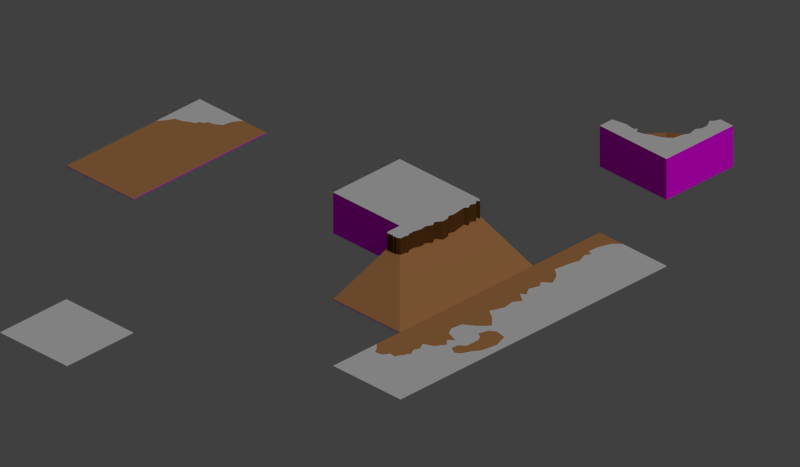 # Source: tiles.blend  (saved by Blender 2.74.0; exported with 4.5.12 LTS)
import bpy
from mathutils import Matrix  # noqa: F401  (used for matrix-valued properties, if any)

bpy.ops.wm.read_factory_settings(use_empty=True)
scene = bpy.context.scene
scene.name = 'Scene'

# ---- collections
col_collection_1 = bpy.data.collections.new('Collection 1'); scene.collection.children.link(col_collection_1)

# ---- materials (node trees are filled in below, after node groups)
mat_shouldneverbevisible = bpy.data.materials.new('ShouldNeverBeVisible')
mat_shouldneverbevisible.alpha_threshold = 0.0
mat_shouldneverbevisible.use_transparent_shadow = False
mat_shouldneverbevisible.diffuse_color = (1.0, 0.0, 1.0, 1.0)
mat_shouldneverbevisible.specular_color = (0.0, 0.0, 0.0)
mat_shouldneverbevisible.roughness = 0.5
mat_shouldneverbevisible.specular_intensity = 0.0
mat_bergang_erdreich_zu_strand = bpy.data.materials.new('Übergang Erdreich zu Strand')
mat_bergang_erdreich_zu_strand.alpha_threshold = 0.0
mat_bergang_erdreich_zu_strand.use_transparent_shadow = False
mat_bergang_erdreich_zu_strand.diffuse_color = (0.5457, 0.2462, 0.09084, 1.0)
mat_bergang_erdreich_zu_strand.roughness = 0.5
mat_bergang_erdreich_zu_strand.specular_intensity = 0.3
mat_bergang_erdreich_zu_strand.line_color = (0.0, 0.0, 0.0, 1.0)
mat_ozean = bpy.data.materials.new('Ozean')
mat_gra = bpy.data.materials.new('Graß')
mat_erdreich = bpy.data.materials.new('Erdreich')
mat_erdreich.alpha_threshold = 0.0
mat_erdreich.use_transparent_shadow = False
mat_erdreich.diffuse_color = (0.1233, 0.05111, 0.01211, 1.0)
mat_erdreich.roughness = 0.5
mat_erdreich.line_color = (0.0, 0.0, 0.0, 1.0)

# ---- material node trees

# ---- world
world_world = bpy.data.worlds.new('World'); scene.world = world_world
world_world.color = (0.05088, 0.05088, 0.05088)
world_world.use_sun_shadow = False
world_world.sun_shadow_jitter_overblur = 0.0
world_world.cycles.sampling_method = 'MANUAL'
world_world.cycles.sample_map_resolution = 256

# ---- cameras
cam_camera = bpy.data.cameras.new('Camera')
cam_camera.type = 'ORTHO'
cam_camera.clip_end = 100.0
cam_camera.lens = 35.0
cam_camera.sensor_width = 32.0
cam_camera.sensor_height = 18.0
cam_camera.ortho_scale = 8.485
cam_camera.dof.focus_distance = 0.0
cam_camera.dof.aperture_fstop = 128.0

# ---- lights
light_lamp = bpy.data.lights.new('Lamp', 'SUN')
light_lamp.transmission_factor = 0.0
light_lamp.cutoff_distance = 30.0
light_lamp.angle = 0.1993
light_lamp.energy = 1.0
light_lamp.shadow_buffer_clip_start = 1.001
light_lamp.shadow_soft_size = 0.1
light_lamp.shadow_cascade_max_distance = 1000.0
light_lamp.cycles.use_multiple_importance_sampling = False

# ---- meshes
me_plane_034 = bpy.data.meshes.new('Plane.034')
me_plane_034.from_pydata([(-0.5, 0.5, 0.009234), (0.5, -0.5, 0.009234), (-0.5, -0.5, 0.009234), (0.5, 0.5, 0.009234), (-0.5, 0.5, 0.0), (0.5, -0.5, 0.0), (-0.5, -0.5, 0.0), (0.5, 0.5, 0.0)], [], [(1, 3, 0, 2), (3, 1, 5, 7), (0, 3, 7, 4), (2, 0, 4, 6), (1, 2, 6, 5)])
me_plane_034.polygons.foreach_set('material_index', [1, 0, 0, 0, 0])
me_plane_034.materials.append(mat_shouldneverbevisible)
me_plane_034.materials.append(mat_bergang_erdreich_zu_strand)
me_plane_034.use_remesh_preserve_volume = False
me_plane_034.use_remesh_preserve_attributes = False
me_plane_034.use_mirror_vertex_groups = False
me_plane_034.update()
me_plane_032 = bpy.data.meshes.new('Plane.032')
me_plane_032.from_pydata([(0.5, 0.5, 0.009234), (-0.5, 0.5, 0.009234), (-0.5, -0.5, 0.009234), (0.5, -0.5, 0.009234), (0.1563, 0.5, 0.009234), (0.5, 0.5, 0.0), (0.5, -0.5, 0.0), (-0.5, -0.5, 0.0), (-0.5, 0.5, 0.0), (-0.1562, 0.1563, 0.009234), (-0.5, -0.1563, 0.009234), (-0.4281, -0.05741, 0.009234), (-0.3906, 0.0197, 0.009234), (-0.2985, 0.03902, 0.009234), (-0.2379, 0.08026, 0.009234), (-0.172, 0.1049, 0.009234), (0.08893, 0.4064, 0.009234), (0.06059, 0.2837, 0.009234), (-0.0274, 0.2264, 0.009234), (-0.08245, 0.2229, 0.009234), (-0.117, 0.165, 0.009234)], [], [(1, 2, 7, 8), (1, 8, 5, 0), (0, 5, 6, 3), (6, 7, 2, 3), (9, 15, 14, 13, 12, 11, 10, 1), (1, 4, 16, 17, 18, 19, 20, 9), (4, 0, 3, 9, 20, 19, 18, 17, 16), (15, 9, 3, 2, 10, 11, 12, 13, 14)])
me_plane_032.polygons.foreach_set('material_index', [1, 1, 1, 1, 0, 0, 2, 2])
me_plane_032.materials.append(mat_ozean)
me_plane_032.materials.append(mat_shouldneverbevisible)
me_plane_032.materials.append(mat_bergang_erdreich_zu_strand)
me_plane_032.use_remesh_preserve_volume = False
me_plane_032.use_remesh_preserve_attributes = False
me_plane_032.use_mirror_vertex_groups = False
me_plane_032.update()
me_plane_008 = bpy.data.meshes.new('Plane.008')
me_plane_008.from_pydata([(-0.5, -0.5, 0.009234), (-0.5, 0.5, 0.009234), (-0.5, -0.3125, 0.009234), (0.5, -0.5, 0.009234), (0.5, 0.5, 0.009234), (-0.5, -0.1562, 0.009234), (-0.5, 0.5, 0.0), (0.5, 0.5, 0.0), (0.5, -0.5, 0.0), (-0.5, -0.5, 0.0), (-0.1562, -0.1562, 0.009234), (-0.1562, -0.5, 0.009234), (-0.3125, -0.3125, 0.009234), (-0.3125, -0.5, 0.009234), (-0.09442, -0.4388, 0.009234), (-0.0197, -0.3906, 0.009234), (-0.03902, -0.2985, 0.009234), (-0.1112, -0.2554, 0.009234), (-0.09957, -0.1788, 0.009234), (-0.4131, -0.1086, 0.009234), (-0.3442, -0.1369, 0.009234), (-0.2573, -0.09055, 0.009234), (-0.2296, -0.1228, 0.009234), (-0.1852, -0.1318, 0.009234)], [], [(2, 0, 9, 6, 1, 5), (1, 6, 7, 4), (7, 8, 3, 4), (12, 2, 0), (8, 9, 0, 13, 11, 3), (12, 0, 13), (2, 5, 19, 20, 21, 22, 23, 10, 12), (10, 18, 17, 16, 15, 14, 11, 13, 12), (5, 1, 4, 10, 23, 22, 21, 20, 19), (18, 10, 4, 3, 11, 14, 15, 16, 17)])
me_plane_008.polygons.foreach_set('material_index', [1, 0, 0, 2, 1, 2, 2, 2, 0, 0])
me_plane_008.materials.append(mat_ozean)
me_plane_008.materials.append(mat_shouldneverbevisible)
me_plane_008.materials.append(mat_bergang_erdreich_zu_strand)
me_plane_008.use_remesh_preserve_volume = False
me_plane_008.use_remesh_preserve_attributes = False
me_plane_008.use_mirror_vertex_groups = False
me_plane_008.update()
me_plane_007 = bpy.data.meshes.new('Plane.007')
me_plane_007.from_pydata([(-0.5, -0.5, 0.009234), (-0.5, 0.5, 0.009234), (-0.5, -0.3125, 0.009234), (0.5, -0.5, 0.009234), (0.5, 0.5, 0.009234), (0.5, -0.3125, 0.009234), (-0.5, -0.1562, 0.009234), (0.5, -0.1562, 0.009234), (-0.5, 0.5, 0.0), (0.5, 0.5, 0.0), (0.5, -0.5, 0.0), (-0.5, -0.5, 0.0), (0.4412, -0.03335, 0.009234), (0.3289, 0.03344, 0.009234), (0.2567, -0.03335, 0.009234), (0.1951, 0.03344, 0.009234), (0.1443, -0.1215, 0.009234), (0.05607, -0.1723, 0.009234), (-0.08827, -0.1562, 0.009234), (-0.1738, -0.02534, 0.009234), (-0.2915, 0.08955, 0.009234), (-0.4118, -0.02534, 0.009234), (-0.07231, 0.1029, 0.009234), (-0.1872, 0.1376, 0.009234), (-0.2433, 0.2124, 0.009234), (-0.2166, 0.3514, 0.009234), (-0.04292, 0.4155, 0.009234), (0.1521, 0.3808, 0.009234), (0.2563, 0.314, 0.009234), (0.3552, 0.2712, 0.009234), (0.3952, 0.2124, 0.009234), (0.3418, 0.1189, 0.009234), (0.2563, 0.1296, 0.009234), (0.1949, 0.2018, 0.009234), (0.02387, 0.2044, 0.009234), (-0.03758, 0.167, 0.009234)], [], [(23, 24, 25, 26, 27, 28, 29, 30, 31, 32, 33, 34, 35, 22), (2, 0, 11, 8, 1, 6), (1, 8, 9, 4), (9, 10, 3, 5, 7, 4), (7, 5, 2, 6, 21, 20, 19, 18, 17, 16, 15, 14, 13, 12), (2, 5, 3, 0), (29, 28, 27, 26, 25, 24, 1, 4, 30), (7, 12, 13, 31, 30, 4), (35, 34, 33, 32, 31, 13, 14, 15, 22), (16, 17, 18, 19, 20, 24, 23, 22, 15), (21, 6, 1, 24, 20), (10, 11, 0, 3)])
me_plane_007.polygons.foreach_set('material_index', [2, 1, 0, 1, 2, 2, 0, 0, 0, 0, 0, 1])
me_plane_007.materials.append(mat_ozean)
me_plane_007.materials.append(mat_shouldneverbevisible)
me_plane_007.materials.append(mat_bergang_erdreich_zu_strand)
me_plane_007.use_remesh_preserve_volume = False
me_plane_007.use_remesh_preserve_attributes = False
me_plane_007.use_mirror_vertex_groups = False
me_plane_007.update()
me_plane_006 = bpy.data.meshes.new('Plane.006')
me_plane_006.from_pydata([(-0.5, -0.5, 0.009234), (-0.5, 0.5, 0.009234), (-0.5, -0.3125, 0.009234), (0.5, -0.5, 0.009234), (0.5, 0.5, 0.009234), (0.5, -0.3125, 0.009234), (-0.5, -0.1562, 0.009234), (0.5, -0.1562, 0.009234), (-0.5, 0.5, 0.0), (0.5, 0.5, 0.0), (0.5, -0.5, 0.0), (-0.5, -0.5, 0.0), (0.4492, -0.1295, 0.009234), (0.3369, -0.08946, 0.009234), (0.1952, -0.1135, 0.009234), (0.107, -0.05205, 0.009234), (0.01607, -0.1803, 0.009234), (-0.01874, -0.1188, 0.009234), (-0.123, -0.1883, 0.009234), (-0.2486, -0.1456, 0.009234), (-0.3128, -0.199, 0.009234), (-0.3904, -0.1001, 0.009234)], [], [(4, 7, 12, 13, 14, 15, 16, 17, 18, 19, 20, 21, 6, 1), (2, 0, 11, 8, 1, 6), (1, 8, 9, 4), (9, 10, 3, 5, 7, 4), (7, 5, 2, 6, 21, 20, 19, 18, 17, 16, 15, 14, 13, 12), (2, 5, 3, 0), (10, 11, 0, 3)])
me_plane_006.polygons.foreach_set('material_index', [0, 1, 0, 1, 2, 2, 1])
me_plane_006.materials.append(mat_ozean)
me_plane_006.materials.append(mat_shouldneverbevisible)
me_plane_006.materials.append(mat_bergang_erdreich_zu_strand)
me_plane_006.use_remesh_preserve_volume = False
me_plane_006.use_remesh_preserve_attributes = False
me_plane_006.use_mirror_vertex_groups = False
me_plane_006.update()
me_plane_005 = bpy.data.meshes.new('Plane.005')
me_plane_005.from_pydata([(-0.5, -0.5, 0.009234), (-0.5, 0.5, 0.009234), (-0.5, -0.3125, 0.009234), (0.5, -0.5, 0.009234), (0.5, 0.5, 0.009234), (0.5, -0.3125, 0.009234), (-0.5, -0.1562, 0.009234), (0.5, -0.1562, 0.009234), (-0.5, 0.5, 0.0), (0.5, 0.5, 0.0), (0.5, -0.5, 0.0), (-0.5, -0.5, 0.0), (0.4358, -0.215, 0.009234), (0.3957, -0.2845, 0.009234), (0.1765, -0.2551, 0.009234), (0.08026, -0.2257, 0.009234), (-0.04538, -0.2738, 0.009234), (-0.1149, -0.2337, 0.009234), (-0.1337, -0.3005, 0.009234), (-0.2567, -0.2925, 0.009234), (-0.3556, -0.2631, 0.009234), (-0.4171, -0.2417, 0.009234)], [], [(4, 7, 12, 13, 14, 15, 16, 17, 18, 19, 20, 21, 6, 1), (2, 0, 11, 8, 1, 6), (1, 8, 9, 4), (9, 10, 3, 5, 7, 4), (7, 5, 2, 6, 21, 20, 19, 18, 17, 16, 15, 14, 13, 12), (2, 5, 3, 0), (10, 11, 0, 3)])
me_plane_005.polygons.foreach_set('material_index', [0, 1, 0, 1, 2, 2, 1])
me_plane_005.materials.append(mat_ozean)
me_plane_005.materials.append(mat_shouldneverbevisible)
me_plane_005.materials.append(mat_bergang_erdreich_zu_strand)
me_plane_005.use_remesh_preserve_volume = False
me_plane_005.use_remesh_preserve_attributes = False
me_plane_005.use_mirror_vertex_groups = False
me_plane_005.update()
me_plane_030 = bpy.data.meshes.new('Plane.030')
me_plane_030.from_pydata([(-0.5, 0.5, 0.5), (0.5, -0.5, 0.5), (-0.5, -0.5, 0.5), (0.5, 0.5, 0.5), (-0.5, 0.5, 0.0), (0.5, -0.5, 0.0), (-0.5, -0.5, 0.0), (0.5, 0.5, 0.0)], [], [(1, 3, 0, 2), (3, 7, 4, 0), (1, 5, 7, 3), (2, 6, 5, 1), (0, 4, 6, 2)])
me_plane_030.polygons.foreach_set('material_index', [0, 3, 3, 3, 3])
me_plane_030.materials.append(mat_gra)
me_plane_030.materials.append(mat_erdreich)
me_plane_030.materials.append(mat_ozean)
me_plane_030.materials.append(mat_shouldneverbevisible)
me_plane_030.materials.append(mat_bergang_erdreich_zu_strand)
me_plane_030.use_remesh_preserve_volume = False
me_plane_030.use_remesh_preserve_attributes = False
me_plane_030.use_mirror_vertex_groups = False
me_plane_030.update()
me_plane_023 = bpy.data.meshes.new('Plane.023')
me_plane_023.from_pydata([(0.5, -0.5, 0.3), (-0.5, -0.5, 0.0), (0.3125, -0.5, 0.3), (0.5, -0.5, 0.5), (0.3125, -0.5, 0.5), (0.5, 0.5, 0.3), (-0.5, 0.5, 0.0), (0.3125, 0.5, 0.3), (0.5, 0.5, 0.5), (0.3125, 0.5, 0.5), (0.2859, 0.3897, 0.5), (0.298, 0.3182, 0.5), (0.2616, 0.2418, 0.5), (0.2931, 0.1848, 0.5), (0.2423, 0.1084, 0.5), (0.2471, 0.03205, 0.5), (0.2786, -0.01285, 0.5), (0.2641, -0.07954, 0.5), (0.2894, -0.2528, 0.5), (0.2638, -0.4714, 0.5), (0.2638, -0.4714, 0.2642), (0.2894, -0.2528, 0.2828), (0.2641, -0.07954, 0.2642), (0.2786, -0.01285, 0.2749), (0.2471, 0.03205, 0.2519), (0.2423, 0.1084, 0.2482), (0.2931, 0.1848, 0.2851), (0.2616, 0.2418, 0.2623), (0.298, 0.3182, 0.2894), (0.2859, 0.3897, 0.28), (0.2979, -0.4475, 0.5), (0.2599, -0.4013, 0.5), (0.2599, -0.4013, 0.2606), (0.2979, -0.4475, 0.2891), (0.2549, -0.2877, 0.5), (0.2866, -0.3411, 0.5), (0.2549, -0.2877, 0.2576), (0.2866, -0.3411, 0.2808), (-0.5, -0.5, 0.009234), (-0.5, 0.5, 0.009234), (0.5, 0.5, 0.0), (0.5, -0.5, 0.0)], [], [(10, 29, 7, 9), (4, 2, 20, 19), (18, 21, 22, 17), (17, 22, 23, 16), (16, 23, 24, 15), (15, 24, 25, 14), (14, 25, 26, 13), (13, 26, 27, 12), (12, 27, 28, 11), (11, 28, 29, 10), (19, 20, 33, 30), (30, 33, 32, 31), (35, 31, 32, 37), (18, 34, 36, 21), (34, 35, 37, 36), (3, 4, 19, 30, 31, 35, 34, 18, 17, 16, 15, 14, 13, 12, 11, 10, 9, 8), (8, 9, 7, 5), (3, 0, 2, 4), (38, 2, 0, 41, 1), (2, 38, 39, 7), (1, 6, 39, 38), (39, 6, 40, 5, 7), (8, 40, 41, 3)])
me_plane_023.polygons.foreach_set('material_index', [1, 1, 1, 1, 1, 1, 1, 1, 1, 1, 1, 1, 1, 1, 1, 0, 3, 3, 3, 4, 3, 3, 3])
me_plane_023.materials.append(mat_gra)
me_plane_023.materials.append(mat_erdreich)
me_plane_023.materials.append(mat_ozean)
me_plane_023.materials.append(mat_shouldneverbevisible)
me_plane_023.materials.append(mat_bergang_erdreich_zu_strand)
me_plane_023.use_remesh_preserve_volume = False
me_plane_023.use_remesh_preserve_attributes = False
me_plane_023.use_mirror_vertex_groups = False
me_plane_023.update()
me_plane_022 = bpy.data.meshes.new('Plane.022')
me_plane_022.from_pydata([(0.5, -0.5, 0.3), (-0.5, -0.5, 0.0), (-0.5, 0.5, 0.0), (0.5, 0.5, 0.0), (0.3125, -0.5, 0.3), (0.3125, -0.3125, 0.3), (0.5, -0.3125, 0.3), (0.5, -0.5, 0.5), (0.3125, -0.5, 0.5), (0.3125, -0.3125, 0.5), (0.5, -0.3125, 0.5), (0.3519, -0.2949, 0.287), (0.377, -0.3034, 0.2933), (0.3903, -0.2896, 0.283), (0.4089, -0.305, 0.2945), (0.443, -0.2986, 0.2898), (0.459, -0.305, 0.2945), (0.4702, -0.2933, 0.2858), (0.4894, -0.3002, 0.2909), (0.3034, -0.4798, 0.2933), (0.3088, -0.4664, 0.2972), (0.305, -0.4446, 0.2945), (0.2874, -0.4126, 0.2815), (0.3072, -0.3753, 0.296), (0.2944, -0.3588, 0.2866), (0.304, -0.3429, 0.2937), (0.3024, -0.3205, 0.2925), (0.3519, -0.2949, 0.5), (0.377, -0.3034, 0.5), (0.3903, -0.2896, 0.5), (0.4089, -0.305, 0.5), (0.443, -0.2986, 0.5), (0.459, -0.305, 0.5), (0.4702, -0.2933, 0.5), (0.4894, -0.3002, 0.5), (0.3034, -0.4798, 0.5), (0.3088, -0.4664, 0.5), (0.305, -0.4446, 0.5), (0.2874, -0.4126, 0.5), (0.3072, -0.3753, 0.5), (0.2944, -0.3588, 0.5), (0.304, -0.3429, 0.5), (0.3024, -0.3205, 0.5), (0.5, -0.5, 0.0), (0.5, 0.5, 0.009234), (-0.5, 0.5, 0.009234), (-0.5, -0.5, 0.009234)], [], [(13, 14, 30, 29), (12, 13, 29, 28), (11, 12, 28, 27), (9, 27, 28, 29, 30, 31, 32, 33, 34, 10, 7, 8, 35, 36, 37, 38, 39, 40, 41, 42), (31, 30, 14, 15), (9, 5, 11, 27), (37, 21, 22, 38), (20, 21, 37, 36), (9, 42, 26, 5), (19, 20, 36, 35), (8, 4, 19, 35), (25, 26, 42, 41), (24, 25, 41, 40), (23, 24, 40, 39), (38, 22, 23, 39), (15, 16, 32, 31), (16, 17, 33, 32), (17, 18, 34, 33), (10, 34, 18, 6), (4, 0, 7, 8), (6, 10, 7, 0), (5, 4, 46, 45), (1, 2, 45, 46), (2, 3, 44, 45), (6, 5, 45, 44), (44, 3, 43, 0, 6), (0, 4, 46, 1, 43)])
me_plane_022.polygons.foreach_set('material_index', [1, 1, 1, 0, 1, 1, 1, 1, 1, 1, 1, 1, 1, 1, 1, 1, 1, 1, 1, 3, 3, 4, 3, 3, 4, 3, 3])
me_plane_022.materials.append(mat_gra)
me_plane_022.materials.append(mat_erdreich)
me_plane_022.materials.append(mat_ozean)
me_plane_022.materials.append(mat_shouldneverbevisible)
me_plane_022.materials.append(mat_bergang_erdreich_zu_strand)
me_plane_022.use_remesh_preserve_volume = False
me_plane_022.use_remesh_preserve_attributes = False
me_plane_022.use_mirror_vertex_groups = False
me_plane_022.update()
me_plane_021 = bpy.data.meshes.new('Plane.021')
me_plane_021.from_pydata([(0.5, 0.5, 0.3), (0.5, 0.3125, 0.3), (0.5, 0.5, 0.5), (0.5, 0.3125, 0.5), (0.5, 0.5, -3.197e-14), (-0.5, -0.5, 0.3), (0.5, -0.5, 8.742e-08), (-0.3125, -0.5, 0.3), (-0.5, -0.5, 0.5), (-0.3125, -0.5, 0.5), (-0.5, -0.5, 1.421e-14), (-0.5, 0.5, 0.5), (-0.5, 0.5, -8.742e-08), (-0.1798, 0.1798, 0.5), (-0.1798, 0.1798, 0.202), (-0.2851, -0.4304, 0.5), (-0.2492, -0.3966, 0.5), (-0.3083, -0.3037, 0.5), (-0.3041, -0.2193, 0.5), (-0.2661, -0.1707, 0.5), (-0.2935, -0.05471, 0.5), (-0.2598, 0.004393, 0.5), (-0.2381, 0.1271, 0.5), (-0.2851, -0.4304, 0.2795), (-0.2492, -0.3966, 0.2533), (-0.3083, -0.3037, 0.2968), (-0.3041, -0.2193, 0.2938), (-0.2661, -0.1707, 0.2657), (-0.2935, -0.05471, 0.2861), (-0.2598, 0.004393, 0.2611), (-0.3125, 0.3125, 0.3), (-0.2381, 0.1271, 0.245), (0.4135, 0.2956, 0.5), (0.327, 0.2767, 0.5), (0.2046, 0.2935, 0.5), (0.1666, 0.2598, 0.5), (0.1307, 0.3125, 0.5), (0.03784, 0.2851, 0.5), (-0.02337, 0.2492, 0.5), (-0.1303, 0.2136, 0.5), (0.4135, 0.2956, 0.2877), (0.327, 0.2767, 0.2735), (0.2046, 0.2935, 0.286), (0.1666, 0.2598, 0.2609), (0.1307, 0.3125, 0.3), (0.03784, 0.2851, 0.2797), (-0.02337, 0.2492, 0.2533), (-0.1303, 0.2136, 0.2269), (0.5, -0.5, 0.009234)], [], [(9, 15, 16, 17, 18, 19, 20, 21, 22, 13, 11, 8), (2, 3, 1, 0), (8, 5, 7, 9), (4, 2, 11, 12), (8, 10, 12, 11), (22, 31, 14, 13), (7, 23, 15, 9), (15, 23, 24, 16), (16, 24, 25, 17), (17, 25, 26, 18), (18, 26, 27, 19), (19, 27, 28, 20), (20, 28, 29, 21), (13, 39, 47, 14), (38, 39, 47, 46), (37, 38, 46, 45), (36, 37, 45, 44), (34, 35, 43, 42), (35, 36, 44, 43), (33, 34, 42, 41), (32, 33, 41, 40), (1, 3, 32, 40), (21, 29, 31, 22), (3, 2, 11, 13, 39, 38, 37, 36, 35, 34, 33, 32), (7, 5, 10, 6, 48), (30, 7, 48), (1, 30, 48), (1, 48, 6, 4, 0)])
me_plane_021.polygons.foreach_set('material_index', [0, 3, 3, 3, 3, 1, 1, 1, 1, 1, 1, 1, 1, 1, 1, 1, 1, 1, 1, 1, 1, 1, 1, 0, 3, 4, 4, 3])
me_plane_021.materials.append(mat_gra)
me_plane_021.materials.append(mat_erdreich)
me_plane_021.materials.append(mat_ozean)
me_plane_021.materials.append(mat_shouldneverbevisible)
me_plane_021.materials.append(mat_bergang_erdreich_zu_strand)
me_plane_021.use_remesh_preserve_volume = False
me_plane_021.use_remesh_preserve_attributes = False
me_plane_021.use_mirror_vertex_groups = False
me_plane_021.update()
me_plane_013 = bpy.data.meshes.new('Plane.013')
me_plane_013.from_pydata([(-0.5, 0.5, 0.009234), (0.5, -0.5, 0.009234), (-0.5, -0.5, 0.009234), (0.5, 0.5, 0.009234), (-0.5, 0.5, 0.0), (0.5, -0.5, 0.0), (-0.5, -0.5, 0.0), (0.5, 0.5, 0.0)], [], [(1, 3, 0, 2), (3, 1, 5, 7), (0, 3, 7, 4), (2, 0, 4, 6), (1, 2, 6, 5)])
me_plane_013.materials.append(mat_ozean)
me_plane_013.materials.append(mat_shouldneverbevisible)
me_plane_013.use_remesh_preserve_volume = False
me_plane_013.use_remesh_preserve_attributes = False
me_plane_013.use_mirror_vertex_groups = False
me_plane_013.update()

# ---- objects
ob_tile_beach = bpy.data.objects.new('tile-beach', me_plane_034)
ob_tile_water_corner = bpy.data.objects.new('tile-water-corner', me_plane_032)
ob_tile_beach_corner = bpy.data.objects.new('tile-beach-corner', me_plane_008)
ob_tile_beach_edge1 = bpy.data.objects.new('tile-beach-edge1', me_plane_007)
ob_tile_beach_edge2 = bpy.data.objects.new('tile-beach-edge2', me_plane_006)
ob_tile_beach_edge3 = bpy.data.objects.new('tile-beach-edge3', me_plane_005)
ob_tile_grass = bpy.data.objects.new('tile-grass', me_plane_030)
ob_tile_isle_edge = bpy.data.objects.new('tile-isle-edge', me_plane_023)
ob_tile_isle_corner = bpy.data.objects.new('tile-isle-corner', me_plane_022)
ob_tile_grass_corner = bpy.data.objects.new('tile-grass-corner', me_plane_021)
ob_tile_water = bpy.data.objects.new('tile-water', me_plane_013)
ob_tile_helper = bpy.data.objects.new('Tile-Helper', None)
ob_setup = bpy.data.objects.new('Setup', None)
ob_kamera = bpy.data.objects.new('Kamera', cam_camera)
ob_sonne = bpy.data.objects.new('Sonne', light_lamp)

# ---- transforms, parenting, visibility, modifiers, constraints
ob_tile_beach.location = (3.5, 0.5, 0.0)
ob_tile_beach.show_name = True
ob_tile_beach.show_all_edges = True
ob_tile_beach.lineart.crease_threshold = 0.0
ob_tile_water_corner.location = (3.5, -0.5, 0.0)
ob_tile_water_corner.rotation_euler = (0.0, -0.0, 3.142)
ob_tile_water_corner.show_name = True
ob_tile_water_corner.show_all_edges = True
ob_tile_water_corner.lineart.crease_threshold = 0.0
ob_tile_beach_corner.location = (-1.5, 1.5, 0.0)
ob_tile_beach_corner.rotation_euler = (0.0, -0.0, 1.571)
ob_tile_beach_corner.show_name = True
ob_tile_beach_corner.show_all_edges = True
ob_tile_beach_corner.lineart.crease_threshold = 0.0
ob_tile_beach_edge1.location = (-1.5, 0.5, 0.0)
ob_tile_beach_edge1.rotation_euler = (0.0, -0.0, 1.571)
ob_tile_beach_edge1.show_name = True
ob_tile_beach_edge1.show_all_edges = True
ob_tile_beach_edge1.lineart.crease_threshold = 0.0
ob_tile_beach_edge2.location = (-1.5, -0.5, 0.0)
ob_tile_beach_edge2.rotation_euler = (0.0, -0.0, 1.571)
ob_tile_beach_edge2.show_name = True
ob_tile_beach_edge2.show_all_edges = True
ob_tile_beach_edge2.lineart.crease_threshold = 0.0
ob_tile_beach_edge3.location = (-1.5, -1.5, 0.0)
ob_tile_beach_edge3.rotation_euler = (0.0, -0.0, 1.571)
ob_tile_beach_edge3.show_name = True
ob_tile_beach_edge3.show_all_edges = True
ob_tile_beach_edge3.lineart.crease_threshold = 0.0
ob_tile_grass.location = (0.5, -0.5, 0.0)
ob_tile_grass.show_name = True
ob_tile_grass.show_all_edges = True
ob_tile_grass.lineart.crease_threshold = 0.0
ob_tile_isle_edge.location = (-0.5, -0.5, 0.0)
ob_tile_isle_edge.show_name = True
ob_tile_isle_edge.show_all_edges = True
ob_tile_isle_edge.lineart.crease_threshold = 0.0
ob_tile_isle_corner.location = (-0.5, 0.5, 0.0)
ob_tile_isle_corner.show_name = True
ob_tile_isle_corner.show_all_edges = True
ob_tile_isle_corner.lineart.crease_threshold = 0.0
ob_tile_grass_corner.location = (-0.5, -3.5, 0.0)
ob_tile_grass_corner.show_name = True
ob_tile_grass_corner.show_all_edges = True
ob_tile_grass_corner.lineart.crease_threshold = 0.0
ob_tile_water.location = (1.5, 3.5, 0.0)
ob_tile_water.show_name = True
ob_tile_water.show_all_edges = True
ob_tile_water.lineart.crease_threshold = 0.0
ob_tile_helper.location = (-0.5, 0.5, 0.25)
ob_tile_helper.scale = (0.5, 0.5, 0.25)
ob_tile_helper.empty_display_type = 'CUBE'
ob_tile_helper.empty_image_offset = (0.0, 0.0)
ob_tile_helper.lineart.crease_threshold = 0.0
ob_setup.location = (0.0, 0.0, 0.0)
ob_setup.rotation_euler = (1.144e-13, -2.842e-14, 1.571)
ob_setup.empty_image_offset = (0.0, 0.0)
ob_setup.hide_viewport = True
ob_setup.lineart.crease_threshold = 0.0
ob_kamera.parent = ob_setup
ob_kamera.location = (10.0, 10.0, 8.573)
ob_kamera.rotation_euler = (1.047, 0.0, 2.356)
ob_kamera.lock_rotations_4d = False
ob_kamera.empty_display_type = 'ARROWS'
ob_kamera.color = (0.0, 0.0, 0.0, 0.0)
ob_kamera.hide_viewport = True
ob_kamera.display_type = 'WIRE'
ob_kamera.lineart.crease_threshold = 0.0
ob_sonne.parent = ob_setup
ob_sonne.location = (0.0, 10.0, 10.0)
ob_sonne.rotation_euler = (-0.7854, -0.0, 0.0)
ob_sonne.lock_rotations_4d = False
ob_sonne.empty_display_type = 'ARROWS'
ob_sonne.color = (0.0, 0.0, 0.0, 0.0)
ob_sonne.hide_viewport = True
ob_sonne.lineart.crease_threshold = 0.0

# ---- collection membership
col_collection_1.objects.link(ob_tile_beach)
col_collection_1.objects.link(ob_tile_water_corner)
col_collection_1.objects.link(ob_tile_beach_corner)
col_collection_1.objects.link(ob_tile_beach_edge1)
col_collection_1.objects.link(ob_tile_beach_edge2)
col_collection_1.objects.link(ob_tile_beach_edge3)
col_collection_1.objects.link(ob_tile_grass)
col_collection_1.objects.link(ob_tile_isle_edge)
col_collection_1.objects.link(ob_tile_isle_corner)
col_collection_1.objects.link(ob_tile_grass_corner)
col_collection_1.objects.link(ob_tile_water)
col_collection_1.objects.link(ob_tile_helper)
col_collection_1.objects.link(ob_setup)
col_collection_1.objects.link(ob_kamera)
col_collection_1.objects.link(ob_sonne)

# ---- scene / render settings (as saved in the file)
scene.camera = ob_kamera
scene.frame_start = 1; scene.frame_end = 250; scene.frame_set(1)
scene.render.engine = 'BLENDER_EEVEE_NEXT'
scene.render.image_settings.compression = 90
scene.render.resolution_x = 384
scene.render.resolution_y = 224
scene.render.resolution_percentage = 350
scene.render.dither_intensity = 0.0
scene.render.film_transparent = True
scene.cycles.use_denoising = False
scene.cycles.samples = 10
scene.cycles.sampling_pattern = 'TABULATED_SOBOL'
scene.cycles.light_sampling_threshold = 0.0
scene.cycles.use_adaptive_sampling = False
scene.cycles.use_light_tree = False
scene.cycles.blur_glossy = 0.0
scene.cycles.volume_bounces = 1
scene.cycles.pixel_filter_type = 'GAUSSIAN'
scene.cycles.sample_clamp_indirect = 0.0
scene.view_settings.view_transform = 'Standard'
bpy.context.view_layer.update()
